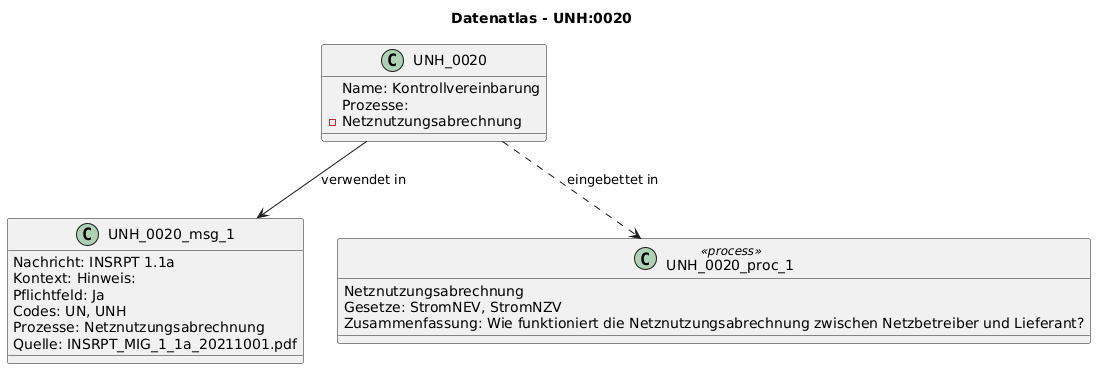

The diagram above was rendered by PlantUML. Its source (embedded in the PNG):
@startuml
title Datenatlas - UNH:0020
class UNH_0020 {
  Name: Kontrollvereinbarung
  Prozesse:
    - Netznutzungsabrechnung
}
class UNH_0020_msg_1 {
  Nachricht: INSRPT 1.1a
  Kontext: Hinweis:
  Pflichtfeld: Ja
  Codes: UN, UNH
  Prozesse: Netznutzungsabrechnung
  Quelle: INSRPT_MIG_1_1a_20211001.pdf
}
UNH_0020 --> UNH_0020_msg_1 : verwendet in
class UNH_0020_proc_1 <<process>> {
  Netznutzungsabrechnung
  Gesetze: StromNEV, StromNZV
  Zusammenfassung: Wie funktioniert die Netznutzungsabrechnung zwischen Netzbetreiber und Lieferant?
}
UNH_0020 ..> UNH_0020_proc_1 : eingebettet in
@enduml